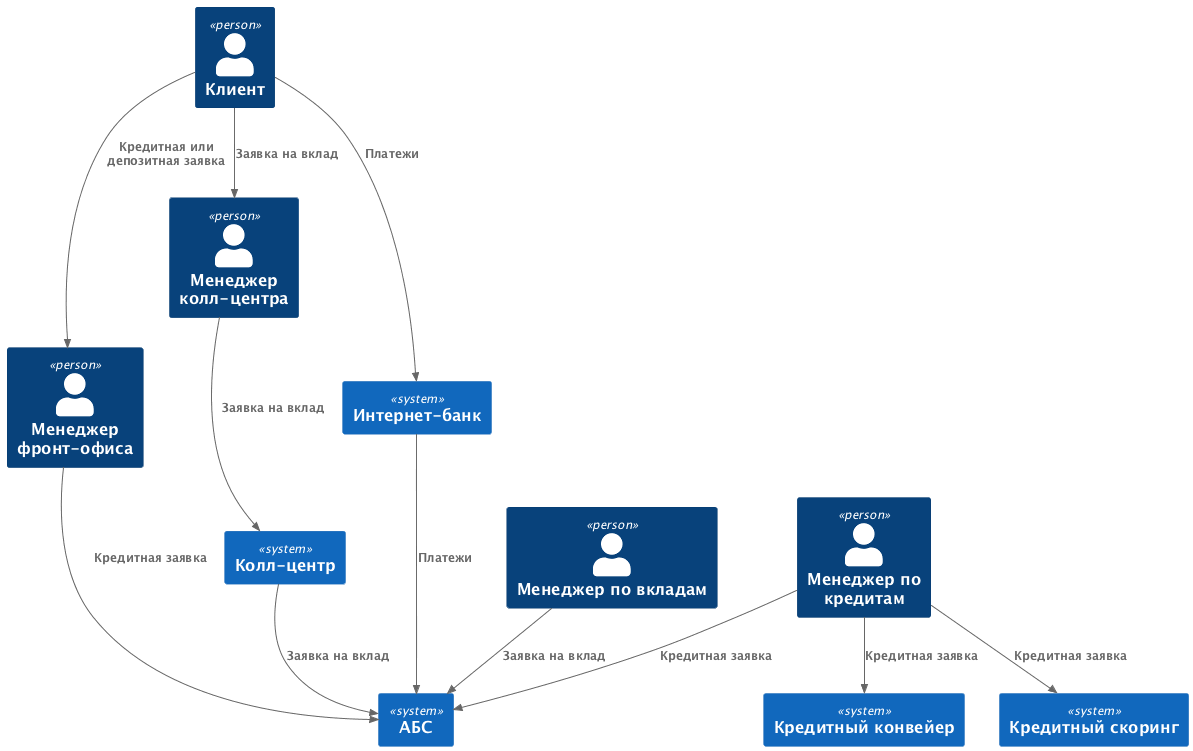

The diagram above was rendered by PlantUML. Its source (embedded in the PNG):
@startuml
!include <C4/C4_Context>

Person(customer, "Клиент")

Person(frontOfficeManager, "Менеджер фронт-офиса")
Person(depositManager, "Менеджер по вкладам")
Person(creditManager, "Менеджер по кредитам")
Person(callCenterManager, "Менеджер колл-центра")

System(cbs, "АБС")
System(callCenter, "Колл-центр")
System(creditPipeline, "Кредитный конвейер")
System(creditScoring, "Кредитный скоринг")
System(internetBank, "Интернет-банк")

Rel(callCenterManager, callCenter, "Заявка на вклад")
Rel(callCenter, cbs, "Заявка на вклад")

Rel(frontOfficeManager, cbs, "Кредитная заявка")
Rel(depositManager, cbs, "Заявка на вклад")
Rel(creditManager, cbs, "Кредитная заявка")
Rel(creditManager, creditPipeline, "Кредитная заявка")
Rel(creditManager, creditScoring, "Кредитная заявка")

Rel(internetBank, cbs, "Платежи")

Rel(customer, internetBank, "Платежи")
Rel(customer, frontOfficeManager, "Кредитная или депозитная заявка")
Rel(customer, callCenterManager, "Заявка на вклад")

@enduml